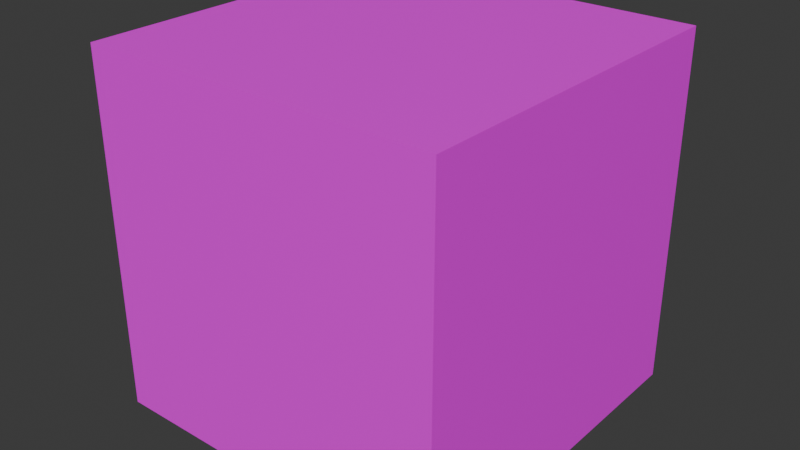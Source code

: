 # Source: cube.blend  (saved by Blender 4.2.66; exported with 4.5.12 LTS)
import bpy
from mathutils import Matrix  # noqa: F401  (used for matrix-valued properties, if any)

bpy.ops.wm.read_factory_settings(use_empty=True)
scene = bpy.context.scene
scene.name = 'Scene'

# ---- collections
col_collection = bpy.data.collections.new('Collection'); scene.collection.children.link(col_collection)

# ---- images (referenced by path relative to the original .blend; pixels are not part of the script)
import os
ASSET_DIR = os.environ.get("B2B_ASSET_DIR", "")  # directory of the original .blend (textures are referenced by path, not embedded)
HERE = os.path.dirname(os.path.abspath(__file__))  # packed textures are extracted next to this script under _unpacked/

def load_image(name, relpath, width, height, colorspace="sRGB"):
    """Load a texture the original file referenced (path relative to the .blend, or extracted next to this script)."""
    p = next((c for c in (os.path.join(HERE, relpath), os.path.join(ASSET_DIR, relpath)) if relpath and os.path.exists(c)), "")
    if p:
        img = bpy.data.images.load(p, check_existing=True)
        img.name = name
    else:  # same state as the original file: an image datablock whose file is absent (Cycles renders it pink)
        img = bpy.data.images.new(name, width, height)
        img.source = "FILE"
        img.filepath = "//" + (relpath or name)
    img.colorspace_settings.name = colorspace
    return img
img_wood_diffuse_png = load_image('wood_diffuse.png', 'textures/wood_diffuse.png', 1024, 1024, 'sRGB')
img_wood_specular_png = load_image('wood_specular.png', 'textures/wood_specular.png', 1024, 1024, 'sRGB')

# ---- materials (node trees are filled in below, after node groups)
mat_material_001 = bpy.data.materials.new('Material.001')

# ---- material node trees
mat_material_001.use_nodes = True; mat_material_001.node_tree.nodes.clear()
_N = mat_material_001.node_tree.nodes; _L = mat_material_001.node_tree.links
n0 = _N.new('ShaderNodeOutputMaterial'); n0.name = 'Material Output'; n0.location = (300, 300)
n1 = _N.new('ShaderNodeTexImage'); n1.name = 'Image Texture'; n1.location = (-326, 358)
n1.image = img_wood_diffuse_png
n2 = _N.new('ShaderNodeTexImage'); n2.name = 'Image Texture.001'; n2.location = (-318, 59)
n2.image = img_wood_specular_png
n3 = _N.new('ShaderNodeBsdfPrincipled'); n3.name = 'Principled BSDF'; n3.location = (11, 291)
_L.new(n3.outputs[0], n0.inputs[0])
_L.new(n1.outputs[0], n3.inputs[0])
_L.new(n2.outputs[0], n3.inputs[13])
n0.is_active_output = True

# ---- world
world_world = bpy.data.worlds.new('World'); scene.world = world_world
world_world.use_nodes = True; world_world.node_tree.nodes.clear()
_N = world_world.node_tree.nodes; _L = world_world.node_tree.links
n0 = _N.new('ShaderNodeOutputWorld'); n0.name = 'World Output'; n0.location = (300, 300)
n1 = _N.new('ShaderNodeBackground'); n1.name = 'Background'; n1.location = (10, 300)
n1.inputs[0].default_value = (0.05088, 0.05088, 0.05088, 1.0)
_L.new(n1.outputs[0], n0.inputs[0])
n0.is_active_output = True
world_world.color = (0.05088, 0.05088, 0.05088)
world_world.sun_shadow_jitter_overblur = 0.0

# ---- meshes
me_cube_001 = bpy.data.meshes.new('Cube.001')
me_cube_001.from_pydata([(-1.0, -1.0, -1.0), (-1.0, -1.0, 1.0), (-1.0, 1.0, -1.0), (-1.0, 1.0, 1.0), (1.0, -1.0, -1.0), (1.0, -1.0, 1.0), (1.0, 1.0, -1.0), (1.0, 1.0, 1.0)], [], [(0, 1, 3, 2), (2, 3, 7, 6), (6, 7, 5, 4), (4, 5, 1, 0), (2, 6, 4, 0), (7, 3, 1, 5)])
_uv = me_cube_001.uv_layers.new(name='UVMap')
_uv.uv.foreach_set('vector', [0.375, 0.0, 0.625, 0.0, 0.625, 0.25, 0.375, 0.25, 0.375, 0.25, 0.625, 0.25, 0.625, 0.5, 0.375, 0.5, 0.375, 0.5, 0.625, 0.5, 0.625, 0.75, 0.375, 0.75, 0.375, 0.75, 0.625, 0.75, 0.625, 1.0, 0.375, 1.0, 0.125, 0.5, 0.375, 0.5, 0.375, 0.75, 0.125, 0.75, 0.625, 0.5, 0.875, 0.5, 0.875, 0.75, 0.625, 0.75])
me_cube_001.materials.append(mat_material_001)
me_cube_001.update()

# ---- objects
ob_cube = bpy.data.objects.new('Cube', me_cube_001)

# ---- transforms, parenting, visibility, modifiers, constraints
ob_cube.location = (0.0, 0.0, 0.0)

# ---- collection membership
col_collection.objects.link(ob_cube)

# ---- scene / render settings (as saved in the file)
scene.frame_start = 1; scene.frame_end = 250; scene.frame_set(1)
scene.render.engine = 'BLENDER_EEVEE_NEXT'
bpy.context.view_layer.update()

# ---- added for rendering (the .blend has no active camera and no usable light): camera, sun
cam_auto = bpy.data.cameras.new('AutoCamera')
cam_auto.lens = 50.0
cam_auto.sensor_width = 36.0
cam_auto.clip_end = 1000.0
ob_auto_camera = bpy.data.objects.new('AutoCamera', cam_auto)
scene.collection.objects.link(ob_auto_camera)
ob_auto_camera.location = (3.20507, -3.84609, 2.56406)
ob_auto_camera.rotation_euler = (1.09748, -7.21219e-08, 0.694738)
scene.camera = ob_auto_camera
light_auto_sun = bpy.data.lights.new('AutoSun', 'SUN')
light_auto_sun.energy = 3.0
light_auto_sun.angle = 0.0523599
ob_auto_sun = bpy.data.objects.new('AutoSun', light_auto_sun)
scene.collection.objects.link(ob_auto_sun)
ob_auto_sun.rotation_euler = (0.872665, 0.174533, 0.523599)
bpy.context.view_layer.update()
